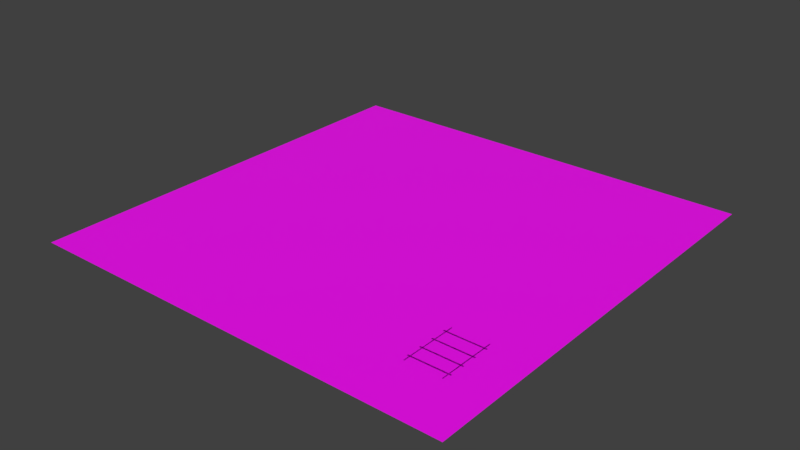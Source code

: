 # Source: straight-rail.blend  (saved by Blender 2.93.20; exported with 4.5.12 LTS)
import bpy
from mathutils import Matrix  # noqa: F401  (used for matrix-valued properties, if any)

bpy.ops.wm.read_factory_settings(use_empty=True)
scene = bpy.context.scene
scene.name = 'Scene'

# ---- collections
col_collection_1 = bpy.data.collections.new('Collection 1'); scene.collection.children.link(col_collection_1)

# ---- images (referenced by path relative to the original .blend; pixels are not part of the script)
import os
ASSET_DIR = os.environ.get("B2B_ASSET_DIR", "")  # directory of the original .blend (textures are referenced by path, not embedded)
HERE = os.path.dirname(os.path.abspath(__file__))  # packed textures are extracted next to this script under _unpacked/

def load_image(name, relpath, width, height, colorspace="sRGB"):
    """Load a texture the original file referenced (path relative to the .blend, or extracted next to this script)."""
    p = next((c for c in (os.path.join(HERE, relpath), os.path.join(ASSET_DIR, relpath)) if relpath and os.path.exists(c)), "")
    if p:
        img = bpy.data.images.load(p, check_existing=True)
        img.name = name
    else:  # same state as the original file: an image datablock whose file is absent (Cycles renders it pink)
        img = bpy.data.images.new(name, width, height)
        img.source = "FILE"
        img.filepath = "//" + (relpath or name)
    img.colorspace_settings.name = colorspace
    return img
img_curvedrail_jpg = load_image('curvedrail.jpg', 'curvedrail.jpg', 1024, 1024, 'sRGB')

# ---- materials (node trees are filled in below, after node groups)
mat_material_001 = bpy.data.materials.new('Material.001')
mat_material_001.use_transparent_shadow = False
mat_material = bpy.data.materials.new('Material')
mat_material.alpha_threshold = 0.0
mat_material.use_transparent_shadow = False
mat_material.roughness = 0.5
mat_material.line_color = (0.0, 0.0, 0.0, 1.0)

# ---- material node trees
mat_material_001.use_nodes = True; mat_material_001.node_tree.nodes.clear()
_N = mat_material_001.node_tree.nodes; _L = mat_material_001.node_tree.links
n0 = _N.new('ShaderNodeBsdfPrincipled'); n0.name = 'Principled BSDF'; n0.location = (10, 300)
n0.distribution = 'GGX'
n0.subsurface_method = 'BURLEY'
n0.inputs[3].default_value = 1.45
n0.inputs[27].default_value = (0.0, 0.0, 0.0, 1.0)
n0.inputs[28].default_value = 1.0
n1 = _N.new('ShaderNodeOutputMaterial'); n1.name = 'Material Output'; n1.location = (300, 300)
n2 = _N.new('ShaderNodeTexImage'); n2.name = 'Image Texture'; n2.location = (-280, 280)
n2.image = img_curvedrail_jpg
_L.new(n0.outputs[0], n1.inputs[0])
_L.new(n2.outputs[0], n0.inputs[0])
n1.is_active_output = True

# ---- world
world_world = bpy.data.worlds.new('World'); scene.world = world_world
world_world.color = (0.05088, 0.05088, 0.05088)
world_world.use_sun_shadow = False
world_world.sun_shadow_jitter_overblur = 0.0
world_world.cycles.sampling_method = 'MANUAL'

# ---- meshes
me_plane = bpy.data.meshes.new('Plane')
me_plane.from_pydata([(-1.0, -1.0, 0.0), (1.0, -1.0, 0.0), (-1.0, 1.0, 0.0), (1.0, 1.0, 0.0)], [], [(0, 1, 3, 2)])
_uv = me_plane.uv_layers.new(name='UVMap')
_uv.uv.foreach_set('vector', [0.0, 0.0, 1.0, 0.0, 1.0, 1.0, 0.0, 1.0])
me_plane.materials.append(mat_material_001)
me_plane.use_remesh_fix_poles = True
me_plane.use_remesh_preserve_attributes = False
me_plane.update()
me_cube = bpy.data.meshes.new('Cube')
me_cube.from_pydata([(-0.6008, 1.0, 0.0), (-0.6008, 0.0, 0.0), (-0.636, 8.941e-08, 0.0), (-0.636, 1.0, 0.0), (0.636, 1.0, 0.2069), (0.636, -2.98e-07, 0.2069), (-0.636, 1.0, 0.2069), (-0.7066, 0.7225, 0.0), (-0.7066, 0.7775, 0.0), (-0.7066, 0.2225, 0.0), (-0.7066, 0.2775, 0.0), (-0.6008, -1.0, 0.0), (-0.636, -1.0, 0.0), (0.636, -1.0, 0.2069), (-0.636, -1.0, 0.2069), (-0.636, 2.98e-08, 0.2069), (-0.7066, -0.2775, 0.0), (-0.7066, -0.2225, 0.0), (-0.7066, -0.7775, 0.0), (-0.7066, -0.7225, 0.0), (0.6008, 1.0, 0.0), (0.6008, 0.0, 0.0), (0.636, 8.941e-08, 0.0), (0.636, 1.0, 0.0), (-0.636, 1.0, 0.2069), (-0.636, -2.98e-07, 0.2069), (0.636, 1.0, 0.2069), (0.7066, 0.7225, 0.0), (0.0, 0.7225, 0.0), (0.7066, 0.7775, 0.0), (0.0, 0.7775, 0.0), (0.7066, 0.2225, 0.0), (0.0, 0.2225, 0.0), (0.7066, 0.2775, 0.0), (0.0, 0.2775, 0.0), (0.6008, -1.0, 0.0), (0.636, -1.0, 0.0), (-0.636, -1.0, 0.2069), (0.636, -1.0, 0.2069), (0.636, 2.98e-08, 0.2069), (0.7066, -0.2775, 0.0), (0.0, -0.2775, 0.0), (0.7066, -0.2225, 0.0), (0.0, -0.2225, 0.0), (0.7066, -0.7775, 0.0), (0.0, -0.7775, 0.0), (0.7066, -0.7225, 0.0), (0.0, -0.7225, 0.0)], [], [(0, 1, 2, 3), (7, 28, 30, 8), (9, 32, 34, 10), (1, 11, 12, 2), (16, 41, 43, 17), (18, 45, 47, 19), (20, 23, 22, 21), (27, 29, 30, 28), (31, 33, 34, 32), (21, 22, 36, 35), (40, 42, 43, 41), (44, 46, 47, 45)])
_uv = me_cube.uv_layers.new(name='UVMap')
_uv.uv.foreach_set('vector', [0.0, 0.0, 0.0, 0.0, 0.0, 0.0, 0.0, 0.0, 0.0, 0.0, 1.0, 0.0, 1.0, 1.0, 0.0, 1.0, 0.0, 0.0, 1.0, 0.0, 1.0, 1.0, 0.0, 1.0, 0.0, 0.0, 0.0, 0.0, 0.0, 0.0, 0.0, 0.0, 0.0, 0.0, 1.0, 0.0, 1.0, 1.0, 0.0, 1.0, 0.0, 0.0, 1.0, 0.0, 1.0, 1.0, 0.0, 1.0, 0.0, 0.0, 0.0, 0.0, 0.0, 0.0, 0.0, 0.0, 0.0, 0.0, 0.0, 1.0, 1.0, 1.0, 1.0, 0.0, 0.0, 0.0, 0.0, 1.0, 1.0, 1.0, 1.0, 0.0, 0.0, 0.0, 0.0, 0.0, 0.0, 0.0, 0.0, 0.0, 0.0, 0.0, 0.0, 1.0, 1.0, 1.0, 1.0, 0.0, 0.0, 0.0, 0.0, 1.0, 1.0, 1.0, 1.0, 0.0])
me_cube.materials.append(mat_material)
me_cube.use_remesh_preserve_volume = False
me_cube.use_remesh_preserve_attributes = False
me_cube.use_mirror_vertex_groups = False
me_cube.update()

# ---- objects
ob_plane = bpy.data.objects.new('Plane', me_plane)
ob_cube = bpy.data.objects.new('Cube', me_cube)

# ---- transforms, parenting, visibility, modifiers, constraints
ob_plane.location = (-5.352, 4.534, 1.49e-08)
ob_plane.scale = (7.5, 7.5, 7.5)
ob_cube.location = (0.0, 0.0, 0.0)
ob_cube.lock_rotations_4d = False
ob_cube.empty_display_type = 'ARROWS'
ob_cube.lineart.crease_threshold = 0.0

# ---- collection membership
scene.collection.objects.link(ob_plane)
col_collection_1.objects.link(ob_cube)

# ---- scene / render settings (as saved in the file)
scene.frame_start = 1; scene.frame_end = 250; scene.frame_set(1)
scene.render.engine = 'BLENDER_EEVEE_NEXT'
scene.render.resolution_percentage = 50
scene.render.dither_intensity = 0.0
scene.cycles.use_denoising = False
scene.cycles.samples = 128
scene.cycles.sampling_pattern = 'TABULATED_SOBOL'
scene.cycles.use_adaptive_sampling = False
scene.cycles.use_light_tree = False
scene.cycles.blur_glossy = 0.0
scene.cycles.sample_clamp_indirect = 0.0
scene.view_settings.view_transform = 'Standard'
bpy.context.view_layer.update()

# ---- added for rendering (the .blend has no active camera and no usable light): camera, sun
cam_auto = bpy.data.cameras.new('AutoCamera')
cam_auto.lens = 50.0
cam_auto.sensor_width = 36.0
cam_auto.clip_end = 1000.0
ob_auto_camera = bpy.data.objects.new('AutoCamera', cam_auto)
scene.collection.objects.link(ob_auto_camera)
ob_auto_camera.location = (14.2763, -19.0199, 15.8058)
ob_auto_camera.rotation_euler = (1.09748, -7.21219e-08, 0.694738)
scene.camera = ob_auto_camera
light_auto_sun = bpy.data.lights.new('AutoSun', 'SUN')
light_auto_sun.energy = 3.0
light_auto_sun.angle = 0.0523599
ob_auto_sun = bpy.data.objects.new('AutoSun', light_auto_sun)
scene.collection.objects.link(ob_auto_sun)
ob_auto_sun.rotation_euler = (0.872665, 0.174533, 0.523599)
bpy.context.view_layer.update()
